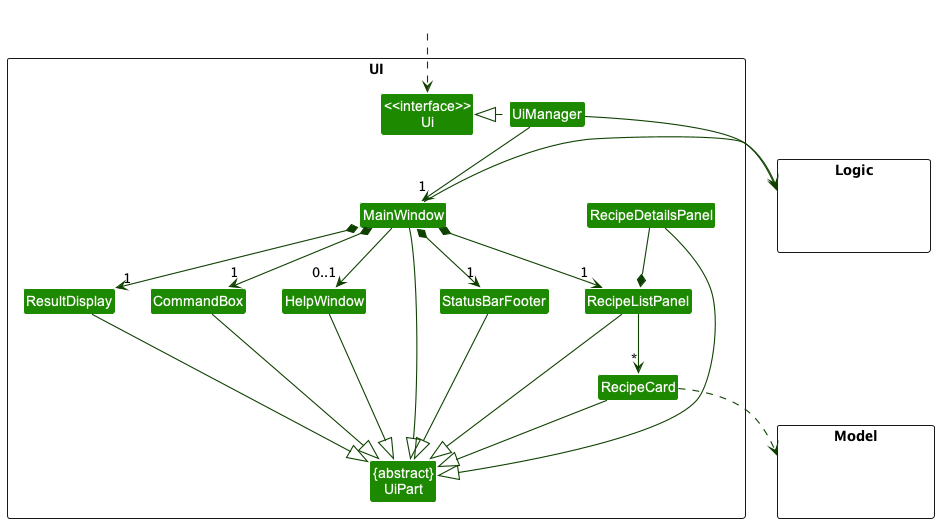

The diagram above was rendered by PlantUML. Its source (embedded in the PNG):
@startuml
!include style.puml
skinparam arrowThickness 1.1
skinparam arrowColor UI_COLOR_T4
skinparam classBackgroundColor UI_COLOR

package UI <<Rectangle>>{
Class "<<interface>>\nUi" as Ui
Class "{abstract}\nUiPart" as UiPart
Class UiManager
Class MainWindow
Class HelpWindow
Class ResultDisplay
Class RecipeListPanel
Class RecipeCard
Class StatusBarFooter
Class CommandBox
Class RecipeDetailsPanel
}

package Model <<Rectangle>> {
Class HiddenModel #FFFFFF
}

package Logic <<Rectangle>> {
Class HiddenLogic #FFFFFF
}

Class HiddenOutside #FFFFFF
HiddenOutside ..> Ui

UiManager .left.|> Ui
UiManager -down-> "1" MainWindow
MainWindow *-down->  "1" CommandBox
MainWindow *-down-> "1" ResultDisplay
MainWindow *-down-> "1" RecipeListPanel
MainWindow *-down-> "1" StatusBarFooter
MainWindow --> "0..1" HelpWindow

RecipeListPanel -down-> "*" RecipeCard
RecipeDetailsPanel --* RecipeListPanel
MainWindow -left-|> UiPart

ResultDisplay --|> UiPart
CommandBox --|> UiPart
RecipeListPanel --|> UiPart
RecipeCard --|> UiPart
StatusBarFooter --|> UiPart
HelpWindow --|> UiPart
RecipeDetailsPanel --|> UiPart

RecipeCard ..> Model
UiManager -right-> Logic
MainWindow -left-> Logic

RecipeListPanel -[hidden]left- HelpWindow
HelpWindow -[hidden]left- CommandBox
CommandBox -[hidden]left- ResultDisplay
ResultDisplay -[hidden]left- StatusBarFooter

MainWindow -[hidden]-|> UiPart
@enduml